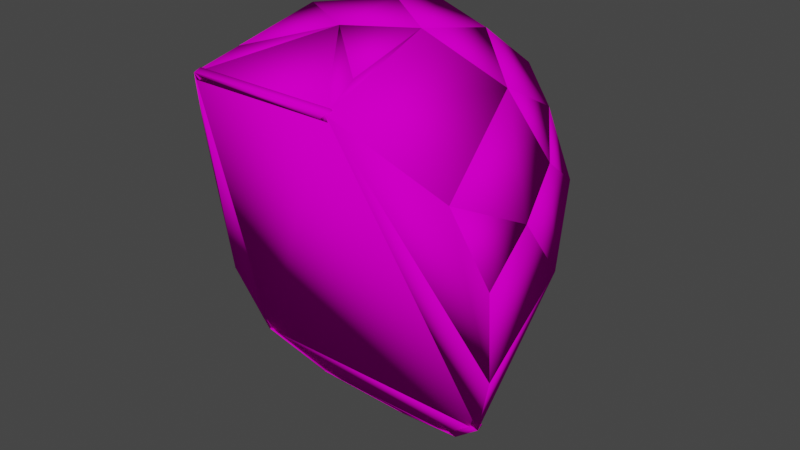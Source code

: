 # Source: physmdl.blend  (saved by Blender 4.1.24; exported with 4.5.12 LTS)
import bpy
from mathutils import Matrix  # noqa: F401  (used for matrix-valued properties, if any)

bpy.ops.wm.read_factory_settings(use_empty=True)
scene = bpy.context.scene
scene.name = 'barney_helmet'

# ---- collections
col_collection = bpy.data.collections.new('Collection'); scene.collection.children.link(col_collection)
col_barney_helmet_physics = bpy.data.collections.new('barney_helmet_physics'); scene.collection.children.link(col_barney_helmet_physics)

# ---- materials (node trees are filled in below, after node groups)
mat_phys = bpy.data.materials.new('phys')
mat_phys.use_transparent_shadow = False
mat_phys.diffuse_color = (1.0, 0.0, 0.7832, 1.0)

# ---- material node trees

# ---- world
world_world = bpy.data.worlds.new('World'); scene.world = world_world
world_world.use_nodes = True; world_world.node_tree.nodes.clear()
_N = world_world.node_tree.nodes; _L = world_world.node_tree.links
n0 = _N.new('ShaderNodeOutputWorld'); n0.name = 'World Output'; n0.location = (300, 300)
n1 = _N.new('ShaderNodeBackground'); n1.name = 'Background'; n1.location = (10, 300)
n1.inputs[0].default_value = (0.05088, 0.05088, 0.05088, 1.0)
_L.new(n1.outputs[0], n0.inputs[0])
n0.is_active_output = True
world_world.color = (0.05088, 0.05088, 0.05088)
world_world.use_sun_shadow = False
world_world.sun_shadow_jitter_overblur = 0.0

# ---- meshes
me_barney_helmet_001 = bpy.data.meshes.new('barney_helmet.001')
me_barney_helmet_001.from_pydata([(5.966, -3.611, 14.58), (6.917, -2.357, 10.93), (7.235, -2.355, 11.01), (6.284, -3.609, 14.66), (6.821, 0.5048, 12.52), (6.503, 0.5029, 12.44), (6.821, 0.5048, 12.52), (5.779, 3.946, 8.743), (6.497, 0.4503, 12.53), (6.911, -2.41, 11.02), (7.235, -2.355, 11.01), (7.051, -1.83, 6.698), (6.103, 4.0, 8.734), (6.727, -1.885, 6.707), (-6.845, 0.5001, 12.51), (-7.311, -2.354, 11.01), (-6.522, 0.4416, 12.51), (-6.988, -2.412, 11.02), (-5.766, 3.974, 8.722), (-6.09, 4.032, 8.713), (-7.103, -1.832, 6.696), (-6.779, -1.89, 6.705), (-6.09, 4.032, 8.713), (-7.103, -1.832, 6.696), (-6.792, -1.91, 6.768), (-5.779, 3.954, 8.785), (-5.788, -0.9788, 3.461), (-6.099, -0.9003, 3.389), (-3.209, -6.033, 18.16), (-7.048, -1.525, 6.799), (-7.103, -1.832, 6.696), (-3.265, -6.34, 18.05), (-6.099, -0.9003, 3.389), (-6.044, -0.5932, 3.492), (6.103, 4.0, 8.734), (5.627, -0.9754, 3.463), (5.794, 3.921, 8.816), (6.742, -1.909, 6.78), (7.051, -1.83, 6.698), (5.936, -0.8967, 3.382), (3.148, -6.038, 18.15), (5.936, -0.8967, 3.382), (3.201, -6.345, 18.05), (7.051, -1.83, 6.698), (6.998, -1.523, 6.803), (5.883, -0.5896, 3.486), (3.517, 0.3904, 1.273), (5.936, -0.8967, 3.382), (5.677, -1.04, 3.526), (5.844, 3.857, 8.879), (3.776, 0.5333, 1.129), (3.351, 6.344, 6.673), (3.609, 6.486, 6.529), (6.103, 4.0, 8.734), (5.936, -0.8967, 3.382), (-6.099, -0.5922, 3.503), (5.936, -0.5886, 3.496), (-3.265, -6.032, 18.17), (3.201, -6.037, 18.16), (3.201, -6.345, 18.05), (-6.099, -0.9003, 3.389), (-3.265, -6.34, 18.05), (-3.075, -6.075, 18.1), (-6.316, -3.639, 14.66), (-3.265, -6.34, 18.05), (-7.103, -1.832, 6.696), (-6.914, -1.566, 6.738), (-7.122, -2.088, 11.05), (-6.127, -3.373, 14.71), (-7.311, -2.354, 11.01), (-6.099, -0.9003, 3.389), (-3.923, 0.526, 1.141), (-5.841, -1.047, 3.531), (-3.665, 0.3792, 1.283), (-5.832, 3.885, 8.854), (-6.09, 4.032, 8.713), (-3.611, 6.489, 6.52), (-3.353, 6.342, 6.661), (-2.595, 8.079, 13.42), (-4.907, 6.103, 11.73), (-2.395, 7.82, 13.38), (-2.489, 8.296, 9.438), (-2.689, 8.554, 9.474), (-5.107, 6.361, 11.77), (-5.107, 6.361, 11.77), (-4.823, 6.221, 11.68), (-5.774, 2.974, 13.82), (-4.4, 4.85, 15.27), (-4.684, 4.991, 15.36), (-6.058, 3.115, 13.91), (-5.744, 3.019, 13.89), (-4.793, 6.266, 11.75), (-5.107, 6.361, 11.77), (-6.058, 3.115, 13.91), (-6.09, 4.032, 8.713), (-6.845, 0.5001, 12.51), (-6.531, 0.4047, 12.49), (-5.776, 3.937, 8.694), (-6.09, 4.032, 8.713), (-3.611, 6.489, 6.52), (-5.838, 3.832, 8.78), (-3.359, 6.288, 6.587), (-2.437, 8.353, 9.541), (-4.855, 6.161, 11.83), (-5.107, 6.361, 11.77), (-2.689, 8.554, 9.474), (0.1248, 7.41, 5.784), (-3.611, 6.489, 6.52), (-3.49, 6.282, 6.745), (-3.802, 0.3191, 1.366), (0.1044, 1.303, 0.249), (0.004459, 7.617, 5.558), (-3.923, 0.526, 1.141), (-0.01587, 1.51, 0.02385), (-3.923, 0.526, 1.141), (-0.01576, 1.756, 0.2412), (-0.01587, 1.51, 0.02385), (3.776, 0.7797, 1.346), (3.776, 0.5333, 1.129), (-3.922, 0.7725, 1.359), (-4.697, 1.468, 17.01), (-4.403, 4.893, 15.22), (-4.978, 1.566, 17.15), (-4.684, 4.991, 15.36), (-6.058, 3.115, 13.91), (-5.777, 3.017, 13.77), (3.609, 6.486, 6.529), (0.004459, 7.617, 5.558), (3.487, 6.281, 6.754), (-0.1174, 7.411, 5.784), (-0.1377, 1.304, 0.2492), (3.654, 0.3275, 1.354), (3.776, 0.5333, 1.129), (-0.01587, 1.51, 0.02385), (-2.437, -0.6785, 19.32), (-4.725, 1.597, 16.94), (-2.689, -0.7096, 19.52), (-4.978, 1.566, 17.15), (-3.265, -6.34, 18.05), (-3.012, -6.309, 17.85), (-6.064, -3.608, 14.46), (-6.316, -3.639, 14.66), (-6.0, -3.645, 14.58), (-6.529, 0.4946, 12.42), (-6.845, 0.5001, 12.51), (-6.316, -3.639, 14.66), (-7.311, -2.354, 11.01), (-6.995, -2.359, 10.92), (-2.607, 8.238, 9.435), (-0.00208, 9.053, 11.02), (0.08041, 8.738, 10.98), (-0.002082, 8.72, 13.8), (0.08041, 8.405, 13.76), (-2.513, 7.763, 13.38), (-2.689, 8.554, 9.474), (-2.595, 8.079, 13.42), (-3.503, 6.219, 6.674), (-2.582, 8.285, 9.629), (-3.611, 6.489, 6.52), (-2.689, 8.554, 9.474), (-0.001352, 8.47, 7.466), (0.1059, 8.201, 7.621), (-0.00208, 9.053, 11.02), (2.685, 8.554, 9.475), (-2.689, 8.554, 9.474), (2.685, 8.241, 9.576), (-2.689, 8.241, 9.575), (-0.00209, 8.74, 11.12), (3.501, 6.217, 6.684), (-0.001352, 8.47, 7.466), (3.609, 6.486, 6.529), (2.685, 8.554, 9.475), (2.578, 8.285, 9.63), (-0.1089, 8.201, 7.621), (2.603, 8.238, 9.435), (-0.00208, 9.053, 11.02), (2.685, 8.554, 9.475), (-0.002082, 8.72, 13.8), (2.591, 8.079, 13.42), (2.509, 7.763, 13.38), (-0.08457, 8.738, 10.98), (-0.08457, 8.405, 13.76), (2.591, 8.079, 13.42), (4.898, 6.108, 11.73), (5.098, 6.366, 11.77), (2.485, 8.296, 9.439), (2.685, 8.554, 9.475), (2.391, 7.82, 13.38), (6.103, 4.0, 8.734), (4.846, 6.166, 11.83), (5.851, 3.8, 8.801), (2.433, 8.354, 9.542), (3.357, 6.286, 6.596), (3.609, 6.486, 6.529), (5.098, 6.366, 11.77), (2.685, 8.554, 9.475), (-2.832, -4.508, 18.68), (-2.838, -4.4, 18.37), (-3.271, -6.232, 17.74), (-0.008112, -2.024, 19.15), (-0.002083, -2.132, 19.46), (-3.265, -6.34, 18.05), (3.2, -6.241, 17.74), (-3.265, -6.236, 17.74), (-0.002288, -2.028, 19.15), (-0.002083, -2.132, 19.46), (3.201, -6.345, 18.05), (-3.265, -6.34, 18.05), (-2.661, -4.453, 18.41), (-2.519, -0.6551, 19.25), (-2.689, -0.7096, 19.52), (-3.094, -6.286, 17.78), (-3.265, -6.34, 18.05), (-2.832, -4.508, 18.68), (-0.002083, 6.741, 16.94), (2.727, 5.958, 16.31), (2.811, 6.229, 16.48), (2.508, 7.807, 13.25), (2.591, 8.079, 13.42), (-0.002082, 8.72, 13.8), (-0.08576, 6.469, 16.78), (-0.08576, 8.449, 13.63), (-2.512, 7.807, 13.25), (-0.002082, 8.72, 13.8), (0.08159, 8.449, 13.63), (-0.002083, 6.741, 16.94), (0.08159, 6.469, 16.78), (-2.595, 8.079, 13.42), (-2.731, 5.958, 16.31), (-2.815, 6.229, 16.48), (4.68, 4.991, 15.36), (2.593, 6.011, 16.36), (4.461, 4.772, 15.25), (4.879, 6.148, 11.66), (5.098, 6.366, 11.77), (2.591, 8.079, 13.42), (2.811, 6.229, 16.48), (2.373, 7.86, 13.3), (-0.0858, 3.65, 18.93), (2.508, 3.205, 18.32), (2.591, 3.394, 18.58), (-0.002083, 3.839, 19.18), (2.811, 6.229, 16.48), (-0.002083, 6.741, 16.94), (-0.0858, 6.551, 16.69), (2.727, 6.04, 16.22), (4.813, 6.226, 11.68), (6.05, 3.112, 13.91), (5.766, 2.972, 13.82), (4.68, 4.991, 15.36), (4.396, 4.85, 15.27), (5.098, 6.366, 11.77), (4.686, 1.462, 17.02), (6.05, 3.112, 13.91), (4.967, 1.56, 17.16), (4.68, 4.991, 15.36), (4.399, 4.894, 15.22), (5.769, 3.015, 13.77), (4.661, 1.536, 17.05), (5.978, -3.633, 14.55), (4.967, 1.56, 17.16), (6.284, -3.609, 14.66), (6.821, 0.5048, 12.52), (6.05, 3.112, 13.91), (5.744, 3.089, 13.79), (6.515, 0.4811, 12.41), (0.08164, 3.65, 18.93), (-0.002083, 6.741, 16.94), (-0.002083, 3.839, 19.18), (-2.815, 6.229, 16.48), (-2.595, 3.394, 18.58), (-2.512, 3.205, 18.32), (0.08164, 6.551, 16.69), (-2.731, 6.04, 16.22), (2.592, -0.7776, 19.22), (-0.002084, 1.109, 19.8), (-0.08475, 1.037, 19.49), (-0.002083, 3.839, 19.18), (-0.08475, 3.767, 18.87), (2.509, 3.322, 18.27), (2.675, -0.7054, 19.53), (2.591, 3.394, 18.58), (-4.684, 4.991, 15.36), (-5.107, 6.361, 11.77), (-4.466, 4.772, 15.25), (-4.888, 6.143, 11.66), (-2.597, 6.011, 16.36), (-2.815, 6.229, 16.48), (-2.595, 8.079, 13.42), (-2.377, 7.86, 13.3), (-2.489, -0.7725, 19.27), (-2.395, 3.332, 18.33), (-2.689, -0.7096, 19.52), (-2.595, 3.394, 18.58), (-4.978, 1.566, 17.15), (-4.778, 1.503, 16.9), (-2.607, -0.7819, 19.21), (-0.002084, 1.109, 19.8), (-2.689, -0.7096, 19.52), (-0.002083, 3.839, 19.18), (-2.595, 3.394, 18.58), (-2.513, 3.322, 18.27), (0.08054, 1.036, 19.49), (0.08054, 3.767, 18.87), (-4.672, 1.541, 17.03), (-6.058, 3.115, 13.91), (-4.978, 1.566, 17.15), (-6.845, 0.5001, 12.51), (-6.316, -3.639, 14.66), (-6.01, -3.664, 14.55), (-5.752, 3.09, 13.79), (-6.539, 0.4753, 12.39), (5.736, 3.018, 13.89), (6.507, 0.4099, 12.5), (6.05, 3.112, 13.91), (6.821, 0.5048, 12.52), (6.103, 4.0, 8.734), (5.098, 6.366, 11.77), (4.784, 6.271, 11.75), (5.788, 3.905, 8.715), (2.475, -0.768, 19.27), (4.967, 1.56, 17.16), (2.675, -0.7054, 19.53), (2.591, 3.394, 18.58), (2.392, 3.332, 18.33), (4.768, 1.497, 16.91), (2.372, 3.263, 18.37), (4.748, 1.428, 16.96), (2.591, 3.394, 18.58), (4.967, 1.56, 17.16), (4.68, 4.991, 15.36), (2.811, 6.229, 16.48), (2.592, 6.098, 16.27), (4.461, 4.859, 15.15), (-2.803, -4.438, 18.36), (-0.002083, -2.132, 19.46), (-2.832, -4.508, 18.68), (-2.689, -0.7096, 19.52), (-2.66, -0.64, 19.2), (0.02686, -2.063, 19.14), (4.967, 1.56, 17.16), (2.422, -0.6722, 19.32), (2.675, -0.7054, 19.53), (3.201, -6.345, 18.05), (4.714, 1.593, 16.96), (6.284, -3.609, 14.66), (6.031, -3.576, 14.46), (2.948, -6.311, 17.84), (2.646, -0.6356, 19.21), (2.759, -4.438, 18.36), (-0.03126, -2.062, 19.14), (2.788, -4.508, 18.68), (-0.002083, -2.132, 19.46), (2.675, -0.7054, 19.53), (2.613, -4.453, 18.41), (2.788, -4.508, 18.68), (2.675, -0.7054, 19.53), (3.201, -6.345, 18.05), (3.026, -6.29, 17.78), (2.5, -0.6504, 19.25), (0.004722, -2.023, 19.15), (3.207, -6.236, 17.74), (3.201, -6.345, 18.05), (-0.002083, -2.132, 19.46), (2.788, -4.508, 18.68), (2.795, -4.399, 18.37), (6.284, -3.609, 14.66), (3.01, -6.08, 18.09), (3.201, -6.345, 18.05), (6.86, -1.566, 6.739), (7.051, -1.83, 6.698), (6.093, -3.344, 14.7), (7.235, -2.355, 11.01), (7.044, -2.091, 11.05), (3.776, 0.8108, 1.305), (5.936, -0.6193, 3.558), (3.776, 0.5333, 1.129), (5.936, -0.8967, 3.382), (-6.099, -0.9003, 3.389), (-3.923, 0.526, 1.141), (-3.923, 0.8035, 1.317), (-6.099, -0.6228, 3.565), (-0.1224, 8.191, 7.59), (3.609, 6.486, 6.529), (-0.001352, 8.47, 7.466), (0.004459, 7.617, 5.558), (-0.1166, 7.338, 5.683), (3.488, 6.207, 6.654), (-2.689, 8.554, 9.474), (2.685, 8.554, 9.475), (-0.001352, 8.47, 7.466), (-0.001357, 8.142, 7.48), (-2.689, 8.226, 9.488), (2.685, 8.226, 9.488), (-2.377, 3.263, 18.37), (-2.815, 6.229, 16.48), (-2.595, 3.394, 18.58), (-4.684, 4.991, 15.36), (-4.978, 1.566, 17.15), (-4.759, 1.434, 16.94), (-2.596, 6.098, 16.27), (-4.465, 4.859, 15.15), (2.675, -0.7054, 19.53), (2.675, -0.6705, 19.2), (-0.002062, 1.144, 19.48), (-2.689, -0.6747, 19.2), (-0.002084, 1.109, 19.8), (-0.002083, -2.132, 19.46), (-0.002061, -2.097, 19.13), (-2.689, -0.7096, 19.52), (-3.611, 6.489, 6.52), (0.119, 8.191, 7.591), (-0.001352, 8.47, 7.466), (0.1248, 7.338, 5.684), (0.004459, 7.617, 5.558), (-3.49, 6.21, 6.645)], [], [(0, 1, 2), (0, 2, 3), (2, 4, 3), (4, 0, 3), (4, 5, 0), (5, 1, 0), (5, 4, 2), (1, 5, 2), (6, 7, 8), (7, 9, 8), (9, 10, 8), (10, 6, 8), (10, 11, 6), (11, 12, 6), (12, 7, 6), (12, 13, 7), (13, 9, 7), (13, 10, 9), (13, 11, 10), (13, 12, 11), (14, 15, 16), (15, 17, 16), (17, 18, 16), (18, 19, 16), (19, 14, 16), (19, 20, 14), (20, 15, 14), (20, 17, 15), (20, 21, 17), (21, 18, 17), (21, 20, 18), (20, 19, 18), (22, 23, 24), (22, 24, 25), (24, 26, 25), (26, 27, 22), (26, 22, 25), (27, 23, 22), (23, 27, 26), (23, 26, 24), (28, 29, 30), (28, 30, 31), (30, 32, 31), (32, 33, 31), (33, 28, 31), (33, 29, 28), (29, 32, 30), (29, 33, 32), (34, 35, 36), (35, 37, 36), (37, 38, 36), (38, 34, 36), (38, 39, 34), (39, 35, 34), (39, 38, 37), (39, 37, 35), (40, 41, 42), (41, 43, 42), (43, 40, 42), (43, 44, 40), (44, 45, 40), (45, 41, 40), (45, 43, 41), (45, 44, 43), (46, 47, 48), (47, 49, 48), (49, 46, 48), (50, 47, 46), (49, 51, 46), (51, 50, 46), (50, 52, 47), (52, 53, 47), (53, 49, 47), (53, 51, 49), (51, 52, 50), (53, 52, 51), (54, 55, 56), (55, 57, 56), (57, 58, 56), (58, 59, 56), (59, 54, 56), (60, 55, 54), (59, 60, 54), (60, 57, 55), (60, 61, 57), (61, 59, 57), (59, 58, 57), (61, 60, 59), (62, 63, 64), (63, 65, 64), (65, 62, 64), (65, 66, 62), (66, 67, 62), (67, 68, 62), (68, 63, 62), (68, 69, 63), (69, 65, 63), (69, 66, 65), (69, 67, 66), (69, 68, 67), (70, 71, 72), (71, 73, 72), (73, 74, 72), (74, 70, 72), (74, 75, 70), (75, 76, 70), (76, 71, 70), (76, 73, 71), (76, 77, 73), (77, 74, 73), (77, 76, 74), (76, 75, 74), (78, 79, 80), (79, 81, 80), (81, 82, 80), (82, 78, 80), (82, 83, 78), (83, 79, 78), (83, 81, 79), (83, 82, 81), (84, 85, 86), (85, 87, 86), (87, 88, 86), (88, 89, 86), (89, 84, 86), (89, 88, 84), (88, 87, 84), (87, 85, 84), (90, 91, 92), (90, 92, 93), (92, 94, 93), (94, 95, 93), (95, 96, 90), (95, 90, 93), (96, 91, 90), (91, 97, 94), (91, 94, 92), (97, 96, 95), (97, 95, 94), (97, 91, 96), (98, 99, 100), (99, 101, 100), (101, 102, 100), (102, 103, 100), (103, 98, 100), (103, 104, 98), (104, 99, 98), (104, 105, 99), (105, 102, 99), (102, 101, 99), (105, 103, 102), (105, 104, 103), (106, 107, 108), (107, 109, 108), (109, 110, 108), (110, 106, 108), (111, 107, 106), (110, 111, 106), (111, 112, 107), (112, 109, 107), (112, 113, 109), (113, 110, 109), (113, 111, 110), (113, 112, 111), (114, 115, 116), (115, 117, 116), (117, 118, 116), (118, 114, 116), (118, 117, 114), (117, 119, 114), (119, 115, 114), (119, 117, 115), (120, 121, 122), (121, 123, 122), (123, 124, 122), (124, 120, 122), (124, 125, 120), (125, 121, 120), (125, 123, 121), (125, 124, 123), (126, 127, 128), (127, 129, 128), (129, 130, 128), (130, 131, 128), (131, 132, 128), (132, 126, 128), (132, 127, 126), (132, 133, 127), (133, 130, 127), (130, 129, 127), (133, 132, 131), (133, 131, 130), (134, 135, 136), (135, 137, 136), (137, 138, 136), (138, 139, 136), (139, 134, 136), (139, 140, 134), (140, 135, 134), (140, 141, 135), (141, 137, 135), (141, 138, 137), (141, 140, 138), (140, 139, 138), (142, 143, 144), (142, 144, 145), (144, 146, 145), (146, 147, 142), (146, 142, 145), (147, 143, 142), (143, 147, 146), (143, 146, 144), (148, 149, 150), (149, 151, 150), (151, 152, 150), (152, 153, 150), (153, 148, 150), (154, 149, 148), (153, 154, 148), (154, 151, 149), (155, 152, 151), (154, 155, 151), (155, 153, 152), (155, 154, 153), (156, 157, 158), (157, 159, 158), (159, 160, 158), (160, 161, 158), (161, 156, 158), (161, 157, 156), (161, 159, 157), (161, 160, 159), (162, 163, 164), (163, 165, 166), (163, 166, 164), (166, 162, 164), (166, 167, 162), (167, 163, 162), (167, 165, 163), (165, 167, 166), (168, 169, 170), (169, 171, 170), (171, 172, 168), (171, 168, 170), (172, 173, 168), (173, 169, 168), (173, 171, 169), (173, 172, 171), (174, 175, 176), (175, 177, 176), (177, 178, 176), (178, 179, 176), (179, 174, 176), (179, 180, 174), (180, 175, 174), (180, 181, 175), (181, 177, 175), (181, 179, 177), (179, 178, 177), (181, 180, 179), (182, 183, 184), (183, 185, 184), (185, 186, 184), (186, 182, 184), (186, 187, 182), (187, 183, 182), (187, 185, 183), (187, 186, 185), (188, 189, 190), (189, 191, 190), (191, 192, 190), (192, 193, 190), (193, 188, 190), (193, 194, 188), (194, 189, 188), (194, 195, 189), (195, 191, 189), (195, 193, 191), (193, 192, 191), (195, 194, 193), (196, 197, 198), (197, 199, 198), (199, 200, 201), (199, 201, 198), (201, 196, 198), (201, 200, 196), (200, 199, 196), (199, 197, 196), (202, 203, 204), (203, 205, 204), (205, 206, 204), (206, 202, 204), (206, 207, 203), (206, 203, 202), (207, 205, 203), (207, 206, 205), (208, 209, 210), (209, 211, 212), (209, 212, 210), (212, 213, 210), (213, 208, 210), (213, 212, 208), (212, 211, 208), (211, 209, 208), (214, 215, 216), (215, 217, 216), (217, 218, 216), (218, 219, 216), (219, 214, 216), (220, 215, 214), (219, 220, 214), (220, 217, 215), (220, 221, 217), (221, 219, 217), (219, 218, 217), (221, 220, 219), (222, 223, 224), (223, 225, 224), (225, 226, 224), (226, 222, 224), (227, 223, 222), (226, 228, 222), (228, 229, 222), (229, 227, 222), (227, 229, 223), (229, 225, 223), (229, 228, 225), (228, 226, 225), (230, 231, 232), (231, 233, 232), (233, 234, 230), (233, 230, 232), (234, 235, 230), (235, 236, 230), (236, 231, 230), (236, 237, 231), (237, 233, 231), (237, 235, 234), (237, 234, 233), (237, 236, 235), (238, 239, 240), (238, 240, 241), (240, 242, 241), (242, 243, 241), (243, 244, 241), (244, 238, 241), (244, 239, 238), (239, 242, 240), (245, 243, 242), (239, 245, 242), (245, 244, 243), (245, 239, 244), (246, 247, 248), (247, 249, 248), (249, 250, 248), (250, 246, 248), (250, 251, 246), (251, 247, 246), (251, 249, 247), (251, 250, 249), (252, 253, 254), (253, 255, 254), (255, 256, 254), (256, 252, 254), (256, 257, 252), (257, 253, 252), (257, 255, 253), (257, 256, 255), (258, 259, 260), (259, 261, 260), (261, 262, 260), (262, 263, 260), (263, 264, 260), (264, 258, 260), (264, 259, 258), (265, 261, 259), (264, 265, 259), (265, 262, 261), (265, 263, 262), (265, 264, 263), (266, 267, 268), (267, 269, 268), (269, 270, 268), (270, 271, 268), (271, 266, 268), (271, 272, 266), (272, 267, 266), (272, 273, 267), (273, 269, 267), (273, 271, 269), (271, 270, 269), (273, 272, 271), (274, 275, 276), (275, 277, 276), (277, 278, 276), (278, 279, 276), (279, 274, 276), (280, 275, 274), (279, 280, 274), (280, 277, 275), (280, 281, 277), (281, 279, 277), (279, 278, 277), (281, 280, 279), (282, 283, 284), (283, 285, 284), (285, 286, 284), (286, 287, 284), (287, 282, 284), (287, 288, 282), (288, 283, 282), (288, 285, 283), (288, 289, 285), (289, 286, 285), (289, 287, 286), (289, 288, 287), (290, 291, 292), (291, 293, 292), (293, 294, 292), (294, 290, 292), (294, 295, 290), (295, 291, 290), (295, 293, 291), (295, 294, 293), (296, 297, 298), (297, 299, 298), (299, 300, 298), (300, 301, 296), (300, 296, 298), (301, 302, 296), (302, 297, 296), (302, 303, 297), (303, 299, 297), (303, 301, 299), (301, 300, 299), (303, 302, 301), (304, 305, 306), (305, 307, 306), (307, 308, 306), (308, 304, 306), (308, 309, 304), (309, 310, 304), (310, 305, 304), (310, 307, 305), (311, 309, 307), (309, 308, 307), (310, 311, 307), (311, 310, 309), (312, 313, 314), (313, 315, 314), (315, 316, 314), (316, 317, 314), (317, 318, 314), (318, 312, 314), (318, 313, 312), (318, 319, 313), (319, 315, 313), (319, 316, 315), (319, 317, 316), (319, 318, 317), (320, 321, 322), (321, 323, 322), (323, 324, 322), (324, 320, 322), (324, 325, 320), (325, 321, 320), (325, 323, 321), (325, 324, 323), (326, 327, 328), (327, 329, 328), (329, 330, 328), (330, 331, 328), (331, 332, 328), (332, 326, 328), (332, 327, 326), (332, 333, 327), (333, 329, 327), (333, 330, 329), (333, 331, 330), (333, 332, 331), (334, 335, 336), (335, 337, 336), (337, 338, 334), (337, 334, 336), (338, 339, 334), (339, 335, 334), (339, 337, 335), (339, 338, 337), (340, 341, 342), (341, 343, 342), (343, 340, 342), (344, 341, 340), (343, 345, 340), (345, 344, 340), (344, 346, 341), (346, 347, 341), (347, 343, 341), (347, 345, 343), (345, 346, 344), (347, 346, 345), (348, 349, 350), (349, 351, 350), (351, 352, 350), (352, 348, 350), (353, 351, 349), (353, 349, 348), (352, 353, 348), (353, 352, 351), (354, 355, 356), (355, 357, 356), (357, 358, 359), (357, 359, 356), (359, 354, 356), (359, 358, 354), (358, 357, 354), (357, 355, 354), (360, 361, 362), (360, 362, 363), (362, 364, 363), (364, 360, 363), (364, 365, 360), (365, 361, 360), (361, 365, 362), (365, 364, 362), (366, 367, 368), (367, 369, 370), (367, 370, 368), (370, 366, 368), (371, 367, 366), (370, 372, 366), (372, 371, 366), (371, 373, 367), (373, 369, 367), (369, 372, 370), (372, 373, 371), (369, 373, 372), (374, 375, 376), (375, 377, 376), (377, 378, 376), (378, 379, 376), (379, 380, 376), (380, 374, 376), (380, 381, 374), (381, 375, 374), (381, 377, 375), (381, 378, 377), (381, 380, 378), (380, 379, 378), (382, 383, 384), (383, 385, 384), (385, 386, 384), (386, 382, 384), (386, 387, 382), (387, 383, 382), (387, 385, 383), (387, 386, 385), (388, 389, 390), (389, 391, 390), (391, 392, 390), (392, 388, 390), (392, 393, 388), (393, 389, 388), (393, 391, 389), (393, 392, 391), (394, 395, 396), (395, 397, 396), (397, 398, 396), (398, 399, 394), (398, 394, 396), (399, 400, 394), (400, 395, 394), (400, 401, 397), (400, 397, 395), (401, 398, 397), (401, 399, 398), (401, 400, 399), (402, 403, 404), (403, 405, 404), (405, 406, 404), (406, 402, 404), (406, 407, 402), (407, 408, 402), (408, 403, 402), (408, 405, 403), (409, 406, 405), (408, 407, 405), (407, 409, 405), (409, 407, 406), (410, 411, 412), (411, 413, 412), (413, 414, 412), (414, 410, 412), (415, 411, 410), (414, 415, 410), (415, 413, 411), (415, 414, 413)])
me_barney_helmet_001.polygons.foreach_set('use_smooth', [True] * 596)
me_barney_helmet_001.materials.append(mat_phys)
me_barney_helmet_001.update()
arm_barney_helmet_skeleton = bpy.data.armatures.new('barney_helmet_skeleton')  # bones are not reproduced

# ---- objects
ob_barney_helmet_skeleton = bpy.data.objects.new('barney_helmet_skeleton', arm_barney_helmet_skeleton)
ob_barney_helmet_physics = bpy.data.objects.new('barney_helmet_physics', me_barney_helmet_001)

# ---- transforms, parenting, visibility, modifiers, constraints
ob_barney_helmet_skeleton.location = (0.0, 0.0, 0.0)
ob_barney_helmet_skeleton.show_in_front = True
ob_barney_helmet_physics.parent = ob_barney_helmet_skeleton
ob_barney_helmet_physics.location = (0.0, 0.0, 0.0)
_vg = ob_barney_helmet_physics.vertex_groups.new(name='Object02')
_vg.add([0, 1, 2, 3, 4, 5, 6, 7, 8, 9, 10, 11, 12, 13, 14, 15, 16, 17, 18, 19, 20, 21, 22, 23, 24, 25, 26, 27, 28, 29, 30, 31, 32, 33, 34, 35, 36, 37, 38, 39, 40, 41, 42, 43, 44, 45, 46, 47, 48, 49, 50, 51, 52, 53, 54, 55, 56, 57, 58, 59, 60, 61, 62, 63, 64, 65, 66, 67, 68, 69, 70, 71, 72, 73, 74, 75, 76, 77, 78, 79, 80, 81, 82, 83, 84, 85, 86, 87, 88, 89, 90, 91, 92, 93, 94, 95, 96, 97, 98, 99, 100, 101, 102, 103, 104, 105, 106, 107, 108, 109, 110, 111, 112, 113, 114, 115, 116, 117, 118, 119, 120, 121, 122, 123, 124, 125, 126, 127, 128, 129, 130, 131, 132, 133, 134, 135, 136, 137, 138, 139, 140, 141, 142, 143, 144, 145, 146, 147, 148, 149, 150, 151, 152, 153, 154, 155, 156, 157, 158, 159, 160, 161, 162, 163, 164, 165, 166, 167, 168, 169, 170, 171, 172, 173, 174, 175, 176, 177, 178, 179, 180, 181, 182, 183, 184, 185, 186, 187, 188, 189, 190, 191, 192, 193, 194, 195, 196, 197, 198, 199, 200, 201, 202, 203, 204, 205, 206, 207, 208, 209, 210, 211, 212, 213, 214, 215, 216, 217, 218, 219, 220, 221, 222, 223, 224, 225, 226, 227, 228, 229, 230, 231, 232, 233, 234, 235, 236, 237, 238, 239, 240, 241, 242, 243, 244, 245, 246, 247, 248, 249, 250, 251, 252, 253, 254, 255, 256, 257, 258, 259, 260, 261, 262, 263, 264, 265, 266, 267, 268, 269, 270, 271, 272, 273, 274, 275, 276, 277, 278, 279, 280, 281, 282, 283, 284, 285, 286, 287, 288, 289, 290, 291, 292, 293, 294, 295, 296, 297, 298, 299, 300, 301, 302, 303, 304, 305, 306, 307, 308, 309, 310, 311, 312, 313, 314, 315, 316, 317, 318, 319, 320, 321, 322, 323, 324, 325, 326, 327, 328, 329, 330, 331, 332, 333, 334, 335, 336, 337, 338, 339, 340, 341, 342, 343, 344, 345, 346, 347, 348, 349, 350, 351, 352, 353, 354, 355, 356, 357, 358, 359, 360, 361, 362, 363, 364, 365, 366, 367, 368, 369, 370, 371, 372, 373, 374, 375, 376, 377, 378, 379, 380, 381, 382, 383, 384, 385, 386, 387, 388, 389, 390, 391, 392, 393, 394, 395, 396, 397, 398, 399, 400, 401, 402, 403, 404, 405, 406, 407, 408, 409, 410, 411, 412, 413, 414, 415], 1.0, 'REPLACE')
_m = ob_barney_helmet_physics.modifiers.new('Armature', 'ARMATURE')
_m.object = ob_barney_helmet_skeleton
_m.vertex_group = 'Object02'

# ---- collection membership
scene.collection.objects.link(ob_barney_helmet_skeleton)
col_barney_helmet_physics.objects.link(ob_barney_helmet_physics)

# ---- scene / render settings (as saved in the file)
scene.frame_start = 1; scene.frame_end = 250; scene.frame_set(0)
scene.render.engine = 'BLENDER_EEVEE_NEXT'
scene.cycles.sampling_pattern = 'TABULATED_SOBOL'
scene.cycles.use_light_tree = False
scene.eevee.ray_tracing_options.trace_max_roughness = 0.0
scene.view_settings.view_transform = 'Filmic'
bpy.context.view_layer.update()

# ---- added for rendering (the .blend has no active camera and no usable light): camera, sun
cam_auto = bpy.data.cameras.new('AutoCamera')
cam_auto.lens = 50.0
cam_auto.sensor_width = 36.0
cam_auto.clip_end = 1000.0
ob_auto_camera = bpy.data.objects.new('AutoCamera', cam_auto)
scene.collection.objects.link(ob_auto_camera)
ob_auto_camera.location = (26.7765, -30.8234, 31.3658)
ob_auto_camera.rotation_euler = (1.09748, -7.21219e-08, 0.694738)
scene.camera = ob_auto_camera
light_auto_sun = bpy.data.lights.new('AutoSun', 'SUN')
light_auto_sun.energy = 3.0
light_auto_sun.angle = 0.0523599
ob_auto_sun = bpy.data.objects.new('AutoSun', light_auto_sun)
scene.collection.objects.link(ob_auto_sun)
ob_auto_sun.rotation_euler = (0.872665, 0.174533, 0.523599)
bpy.context.view_layer.update()
